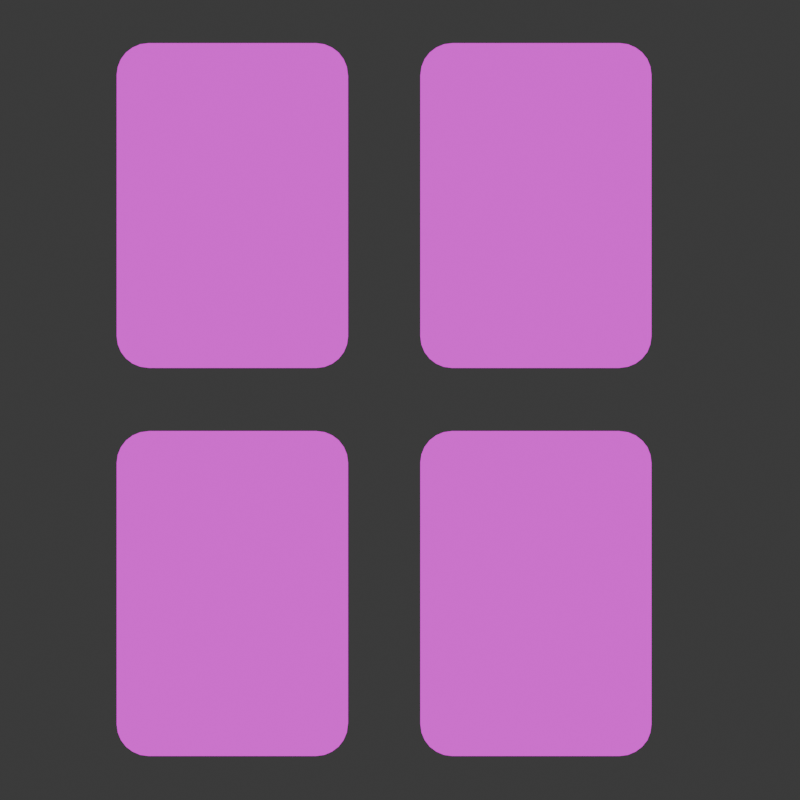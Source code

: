 # Source: Card.blend  (saved by Blender 4.3.34; exported with 4.5.12 LTS)
import bpy
from mathutils import Matrix  # noqa: F401  (used for matrix-valued properties, if any)

bpy.ops.wm.read_factory_settings(use_empty=True)
scene = bpy.context.scene
scene.name = 'Scene'

# ---- collections
col_collection = bpy.data.collections.new('Collection'); scene.collection.children.link(col_collection)

# ---- images (referenced by path relative to the original .blend; pixels are not part of the script)
import os
ASSET_DIR = os.environ.get("B2B_ASSET_DIR", "")  # directory of the original .blend (textures are referenced by path, not embedded)
HERE = os.path.dirname(os.path.abspath(__file__))  # packed textures are extracted next to this script under _unpacked/

def load_image(name, relpath, width, height, colorspace="sRGB"):
    """Load a texture the original file referenced (path relative to the .blend, or extracted next to this script)."""
    p = next((c for c in (os.path.join(HERE, relpath), os.path.join(ASSET_DIR, relpath)) if relpath and os.path.exists(c)), "")
    if p:
        img = bpy.data.images.load(p, check_existing=True)
        img.name = name
    else:  # same state as the original file: an image datablock whose file is absent (Cycles renders it pink)
        img = bpy.data.images.new(name, width, height)
        img.source = "FILE"
        img.filepath = "//" + (relpath or name)
    img.colorspace_settings.name = colorspace
    return img
img_card_clover = load_image('Card.Clover', 'Texture/Card.Clover.png', 1024, 1024, 'sRGB')
img_card_back_jpg = load_image('Card.Back.jpg', 'Texture/Card.Back.jpg', 1024, 1024, 'sRGB')
img_card_heart = load_image('Card.Heart', 'Texture/Card.Heart.png', 1024, 1024, 'sRGB')
img_card_diamonds = load_image('Card.Diamonds', 'Texture/Card.Diamonds.png', 1024, 1024, 'sRGB')
img_card_spade = load_image('Card.Spade', 'Texture/Card.Spade.png', 1024, 1024, 'sRGB')

# ---- materials (node trees are filled in below, after node groups)
mat_card_clover = bpy.data.materials.new('Card.Clover')
mat_card_clover.diffuse_color = (1.0, 1.0, 1.0, 1.0)
mat_card_back = bpy.data.materials.new('Card.Back')
mat_card_heart = bpy.data.materials.new('Card.Heart')
mat_card_heart.diffuse_color = (1.0, 1.0, 1.0, 1.0)
mat_card_diamonds = bpy.data.materials.new('Card.Diamonds')
mat_card_diamonds.diffuse_color = (1.0, 1.0, 1.0, 1.0)
mat_card_spade = bpy.data.materials.new('Card.Spade')
mat_card_spade.diffuse_color = (1.0, 1.0, 1.0, 1.0)

# ---- material node trees
mat_card_clover.use_nodes = True; mat_card_clover.node_tree.nodes.clear()
_N = mat_card_clover.node_tree.nodes; _L = mat_card_clover.node_tree.links
n0 = _N.new('ShaderNodeOutputMaterial'); n0.name = 'Material Output'; n0.location = (467, 305)
n1 = _N.new('ShaderNodeTexImage'); n1.name = 'Image Texture'; n1.location = (94, 333)
n1.image = img_card_clover
n2 = _N.new('ShaderNodeUVMap'); n2.name = 'UV Map'; n2.location = (-107, 256)
_L.new(n2.outputs[0], n1.inputs[0])
_L.new(n1.outputs[0], n0.inputs[0])
n0.is_active_output = True
mat_card_back.use_nodes = True; mat_card_back.node_tree.nodes.clear()
_N = mat_card_back.node_tree.nodes; _L = mat_card_back.node_tree.links
n0 = _N.new('ShaderNodeOutputMaterial'); n0.name = 'Material Output'; n0.location = (300, 300)
n1 = _N.new('ShaderNodeTexImage'); n1.name = 'Image Texture'; n1.location = (-13, 314)
n1.image = img_card_back_jpg
n2 = _N.new('ShaderNodeUVMap'); n2.name = 'UV Map'; n2.location = (-213, 236)
_L.new(n2.outputs[0], n1.inputs[0])
_L.new(n1.outputs[0], n0.inputs[0])
n0.is_active_output = True
mat_card_heart.use_nodes = True; mat_card_heart.node_tree.nodes.clear()
_N = mat_card_heart.node_tree.nodes; _L = mat_card_heart.node_tree.links
n0 = _N.new('ShaderNodeOutputMaterial'); n0.name = 'Material Output'; n0.location = (467, 305)
n1 = _N.new('ShaderNodeTexImage'); n1.name = 'Image Texture'; n1.location = (94, 333)
n1.image = img_card_heart
n2 = _N.new('ShaderNodeUVMap'); n2.name = 'UV Map'; n2.location = (-107, 256)
_L.new(n2.outputs[0], n1.inputs[0])
_L.new(n1.outputs[0], n0.inputs[0])
n0.is_active_output = True
mat_card_diamonds.use_nodes = True; mat_card_diamonds.node_tree.nodes.clear()
_N = mat_card_diamonds.node_tree.nodes; _L = mat_card_diamonds.node_tree.links
n0 = _N.new('ShaderNodeOutputMaterial'); n0.name = 'Material Output'; n0.location = (467, 305)
n1 = _N.new('ShaderNodeTexImage'); n1.name = 'Image Texture'; n1.location = (94, 333)
n1.image = img_card_diamonds
n2 = _N.new('ShaderNodeUVMap'); n2.name = 'UV Map'; n2.location = (-107, 256)
_L.new(n2.outputs[0], n1.inputs[0])
_L.new(n1.outputs[0], n0.inputs[0])
n0.is_active_output = True
mat_card_spade.use_nodes = True; mat_card_spade.node_tree.nodes.clear()
_N = mat_card_spade.node_tree.nodes; _L = mat_card_spade.node_tree.links
n0 = _N.new('ShaderNodeOutputMaterial'); n0.name = 'Material Output'; n0.location = (467, 305)
n1 = _N.new('ShaderNodeTexImage'); n1.name = 'Image Texture'; n1.location = (94, 333)
n1.image = img_card_spade
n2 = _N.new('ShaderNodeUVMap'); n2.name = 'UV Map'; n2.location = (-107, 256)
_L.new(n2.outputs[0], n1.inputs[0])
_L.new(n1.outputs[0], n0.inputs[0])
n0.is_active_output = True

# ---- world
world_world = bpy.data.worlds.new('World'); scene.world = world_world
world_world.use_nodes = True; world_world.node_tree.nodes.clear()
_N = world_world.node_tree.nodes; _L = world_world.node_tree.links
n0 = _N.new('ShaderNodeOutputWorld'); n0.name = 'World Output'; n0.location = (300, 300)
n1 = _N.new('ShaderNodeBackground'); n1.name = 'Background'; n1.location = (10, 300)
n1.inputs[0].default_value = (0.05088, 0.05088, 0.05088, 1.0)
_L.new(n1.outputs[0], n0.inputs[0])
n0.is_active_output = True
world_world.color = (0.05088, 0.05088, 0.05088)
world_world.sun_shadow_jitter_overblur = 0.0

# ---- cameras
cam_camera = bpy.data.cameras.new('Camera')
cam_camera.clip_end = 100.0
cam_camera.ortho_scale = 7.314

# ---- lights
light_light = bpy.data.lights.new('Light', 'SUN')
light_light.angle = 0.1993
light_light.energy = 5.0
light_light.shadow_soft_size = 0.1
light_light.shadow_cascade_max_distance = 1000.0

# ---- meshes
me_cube_001 = bpy.data.meshes.new('Cube.001')
me_cube_001.from_pydata([(-0.422, -0.008233, 0.2346), (-0.306, -0.008233, 0.1186), (-0.418, -0.008233, 0.2046), (-0.4064, -0.008233, 0.1766), (-0.388, -0.008233, 0.1526), (-0.364, -0.008233, 0.1342), (-0.336, -0.008233, 0.1226), (-0.306, -0.008233, 1.304), (-0.422, -0.008233, 1.188), (-0.336, -0.008233, 1.3), (-0.364, -0.008233, 1.288), (-0.388, -0.008233, 1.27), (-0.4064, -0.008233, 1.246), (-0.418, -0.008233, 1.218), (-0.306, 0.008233, 0.1186), (-0.422, 0.008233, 0.2346), (-0.336, 0.008233, 0.1226), (-0.364, 0.008233, 0.1342), (-0.388, 0.008233, 0.1526), (-0.4064, 0.008233, 0.1766), (-0.418, 0.008233, 0.2046), (-0.422, 0.008233, 1.188), (-0.306, 0.008233, 1.304), (-0.418, 0.008233, 1.218), (-0.4064, 0.008233, 1.246), (-0.388, 0.008233, 1.27), (-0.364, 0.008233, 1.288), (-0.336, 0.008233, 1.3), (0.306, -0.008233, 0.1186), (0.422, -0.008233, 0.2346), (0.336, -0.008233, 0.1226), (0.364, -0.008233, 0.1342), (0.388, -0.008233, 0.1526), (0.4064, -0.008233, 0.1766), (0.418, -0.008233, 0.2046), (0.422, -0.008233, 1.188), (0.306, -0.008233, 1.304), (0.418, -0.008233, 1.218), (0.4064, -0.008233, 1.246), (0.388, -0.008233, 1.27), (0.364, -0.008233, 1.288), (0.336, -0.008233, 1.3), (0.422, 0.008233, 0.2346), (0.306, 0.008233, 0.1186), (0.418, 0.008233, 0.2046), (0.4064, 0.008233, 0.1766), (0.388, 0.008233, 0.1526), (0.364, 0.008233, 0.1342), (0.336, 0.008233, 0.1226), (0.306, 0.008233, 1.304), (0.422, 0.008233, 1.188), (0.336, 0.008233, 1.3), (0.364, 0.008233, 1.288), (0.388, 0.008233, 1.27), (0.4064, 0.008233, 1.246), (0.418, 0.008233, 1.218)], [], [(28, 30, 31, 32, 33, 34, 29, 35, 37, 38, 39, 40, 41, 36, 7, 9, 10, 11, 12, 13, 8, 0, 2, 3, 4, 5, 6, 1), (42, 50, 35, 29), (49, 22, 7, 36), (0, 8, 21, 15), (14, 16, 17, 18, 19, 20, 15, 21, 23, 24, 25, 26, 27, 22, 49, 51, 52, 53, 54, 55, 50, 42, 44, 45, 46, 47, 48, 43), (14, 1, 6, 16), (16, 6, 5, 17), (17, 5, 4, 18), (18, 4, 3, 19), (19, 3, 2, 20), (20, 2, 0, 15), (7, 22, 27, 9), (9, 27, 26, 10), (10, 26, 25, 11), (11, 25, 24, 12), (12, 24, 23, 13), (13, 23, 21, 8), (28, 43, 48, 30), (30, 48, 47, 31), (31, 47, 46, 32), (32, 46, 45, 33), (33, 45, 44, 34), (34, 44, 42, 29), (49, 36, 41, 51), (51, 41, 40, 52), (52, 40, 39, 53), (53, 39, 38, 54), (54, 38, 37, 55), (55, 37, 35, 50), (14, 43, 28, 1)])
me_cube_001.polygons.foreach_set('material_index', [0, 0, 0, 0, 1, 0, 0, 0, 0, 0, 0, 0, 0, 0, 0, 0, 0, 0, 0, 0, 0, 0, 0, 0, 0, 0, 0, 0, 0, 0])
_uv = me_cube_001.uv_layers.new(name='UVMap')
_uv.uv.foreach_set('vector', [0.68, 0.1261, 0.6989, 0.1286, 0.7165, 0.1359, 0.7317, 0.1475, 0.7433, 0.1627, 0.7506, 0.1803, 0.7531, 0.1992, 0.7531, 0.8004, 0.7506, 0.8193, 0.7433, 0.8369, 0.7317, 0.8521, 0.7165, 0.8637, 0.6989, 0.871, 0.68, 0.8735, 0.2941, 0.8735, 0.2752, 0.871, 0.2576, 0.8637, 0.2424, 0.8521, 0.2308, 0.8369, 0.2235, 0.8193, 0.221, 0.8004, 0.221, 0.1992, 0.2235, 0.1803, 0.2308, 0.1627, 0.2424, 0.1475, 0.2576, 0.1359, 0.2752, 0.1286, 0.2941, 0.1261, 0.7531, 0.1992, 0.7531, 0.8004, 0.7531, 0.8004, 0.7531, 0.1992, 0.68, 0.8735, 0.2941, 0.8735, 0.2941, 0.8735, 0.68, 0.8735, 0.221, 0.1992, 0.221, 0.8004, 0.221, 0.8004, 0.221, 0.1992, 0.1684, 0.03085, 0.1356, 0.03391, 0.105, 0.04289, 0.07877, 0.05718, 0.05862, 0.0758, 0.04596, 0.09748, 0.04164, 0.1207, 0.04164, 0.8598, 0.04596, 0.883, 0.05862, 0.9047, 0.07877, 0.9233, 0.105, 0.9376, 0.1356, 0.9466, 0.1684, 0.9497, 0.8375, 0.9497, 0.8703, 0.9466, 0.9008, 0.9376, 0.9271, 0.9233, 0.9473, 0.9047, 0.9599, 0.883, 0.9642, 0.8598, 0.9642, 0.1207, 0.9599, 0.09748, 0.9473, 0.0758, 0.9271, 0.05718, 0.9008, 0.04289, 0.8703, 0.03391, 0.8375, 0.03085, 0.2941, 0.1261, 0.2941, 0.1261, 0.2752, 0.1286, 0.2752, 0.1286, 0.2752, 0.1286, 0.2752, 0.1286, 0.2576, 0.1359, 0.2576, 0.1359, 0.2576, 0.1359, 0.2576, 0.1359, 0.2424, 0.1475, 0.2424, 0.1475, 0.2424, 0.1475, 0.2424, 0.1475, 0.2308, 0.1627, 0.2308, 0.1627, 0.2308, 0.1627, 0.2308, 0.1627, 0.2235, 0.1803, 0.2235, 0.1803, 0.2235, 0.1803, 0.2235, 0.1803, 0.221, 0.1992, 0.221, 0.1992, 0.2941, 0.8735, 0.2941, 0.8735, 0.2752, 0.871, 0.2752, 0.871, 0.2752, 0.871, 0.2752, 0.871, 0.2576, 0.8637, 0.2576, 0.8637, 0.2576, 0.8637, 0.2576, 0.8637, 0.2424, 0.8521, 0.2424, 0.8521, 0.2424, 0.8521, 0.2424, 0.8521, 0.2308, 0.8369, 0.2308, 0.8369, 0.2308, 0.8369, 0.2308, 0.8369, 0.2235, 0.8193, 0.2235, 0.8193, 0.2235, 0.8193, 0.2235, 0.8193, 0.221, 0.8004, 0.221, 0.8004, 0.68, 0.1261, 0.68, 0.1261, 0.6989, 0.1286, 0.6989, 0.1286, 0.6989, 0.1286, 0.6989, 0.1286, 0.7165, 0.1359, 0.7165, 0.1359, 0.7165, 0.1359, 0.7165, 0.1359, 0.7317, 0.1475, 0.7317, 0.1475, 0.7317, 0.1475, 0.7317, 0.1475, 0.7433, 0.1627, 0.7433, 0.1627, 0.7433, 0.1627, 0.7433, 0.1627, 0.7506, 0.1803, 0.7506, 0.1803, 0.7506, 0.1803, 0.7506, 0.1803, 0.7531, 0.1992, 0.7531, 0.1992, 0.68, 0.8735, 0.68, 0.8735, 0.6989, 0.871, 0.6989, 0.871, 0.6989, 0.871, 0.6989, 0.871, 0.7165, 0.8637, 0.7165, 0.8637, 0.7165, 0.8637, 0.7165, 0.8637, 0.7317, 0.8521, 0.7317, 0.8521, 0.7317, 0.8521, 0.7317, 0.8521, 0.7433, 0.8369, 0.7433, 0.8369, 0.7433, 0.8369, 0.7433, 0.8369, 0.7506, 0.8193, 0.7506, 0.8193, 0.7506, 0.8193, 0.7506, 0.8193, 0.7531, 0.8004, 0.7531, 0.8004, 0.2941, 0.1261, 0.68, 0.1261, 0.68, 0.1261, 0.2941, 0.1261])
me_cube_001.materials.append(mat_card_clover)
me_cube_001.materials.append(mat_card_back)
me_cube_001.update()
me_cube_002 = bpy.data.meshes.new('Cube.002')
me_cube_002.from_pydata([(0.6864, -0.008233, 0.2346), (0.8024, -0.008233, 0.1186), (0.6904, -0.008233, 0.2046), (0.702, -0.008233, 0.1766), (0.7204, -0.008233, 0.1526), (0.7444, -0.008233, 0.1342), (0.7724, -0.008233, 0.1226), (0.8024, -0.008233, 1.304), (0.6864, -0.008233, 1.188), (0.7724, -0.008233, 1.3), (0.7444, -0.008233, 1.288), (0.7204, -0.008233, 1.27), (0.702, -0.008233, 1.246), (0.6904, -0.008233, 1.218), (0.8024, 0.008233, 0.1186), (0.6864, 0.008233, 0.2346), (0.7724, 0.008233, 0.1226), (0.7444, 0.008233, 0.1342), (0.7204, 0.008233, 0.1526), (0.702, 0.008233, 0.1766), (0.6904, 0.008233, 0.2046), (0.6864, 0.008233, 1.188), (0.8024, 0.008233, 1.304), (0.6904, 0.008233, 1.218), (0.702, 0.008233, 1.246), (0.7204, 0.008233, 1.27), (0.7444, 0.008233, 1.288), (0.7724, 0.008233, 1.3), (1.414, -0.008233, 0.1186), (1.53, -0.008233, 0.2346), (1.444, -0.008233, 0.1226), (1.472, -0.008233, 0.1342), (1.496, -0.008233, 0.1526), (1.515, -0.008233, 0.1766), (1.526, -0.008233, 0.2046), (1.53, -0.008233, 1.188), (1.414, -0.008233, 1.304), (1.526, -0.008233, 1.218), (1.515, -0.008233, 1.246), (1.496, -0.008233, 1.27), (1.472, -0.008233, 1.288), (1.444, -0.008233, 1.3), (1.53, 0.008233, 0.2346), (1.414, 0.008233, 0.1186), (1.526, 0.008233, 0.2046), (1.515, 0.008233, 0.1766), (1.496, 0.008233, 0.1526), (1.472, 0.008233, 0.1342), (1.444, 0.008233, 0.1226), (1.414, 0.008233, 1.304), (1.53, 0.008233, 1.188), (1.444, 0.008233, 1.3), (1.472, 0.008233, 1.288), (1.496, 0.008233, 1.27), (1.515, 0.008233, 1.246), (1.526, 0.008233, 1.218)], [], [(28, 30, 31, 32, 33, 34, 29, 35, 37, 38, 39, 40, 41, 36, 7, 9, 10, 11, 12, 13, 8, 0, 2, 3, 4, 5, 6, 1), (42, 50, 35, 29), (49, 22, 7, 36), (0, 8, 21, 15), (14, 16, 17, 18, 19, 20, 15, 21, 23, 24, 25, 26, 27, 22, 49, 51, 52, 53, 54, 55, 50, 42, 44, 45, 46, 47, 48, 43), (14, 1, 6, 16), (16, 6, 5, 17), (17, 5, 4, 18), (18, 4, 3, 19), (19, 3, 2, 20), (20, 2, 0, 15), (7, 22, 27, 9), (9, 27, 26, 10), (10, 26, 25, 11), (11, 25, 24, 12), (12, 24, 23, 13), (13, 23, 21, 8), (28, 43, 48, 30), (30, 48, 47, 31), (31, 47, 46, 32), (32, 46, 45, 33), (33, 45, 44, 34), (34, 44, 42, 29), (49, 36, 41, 51), (51, 41, 40, 52), (52, 40, 39, 53), (53, 39, 38, 54), (54, 38, 37, 55), (55, 37, 35, 50), (14, 43, 28, 1)])
me_cube_002.polygons.foreach_set('material_index', [0, 0, 0, 0, 1, 0, 0, 0, 0, 0, 0, 0, 0, 0, 0, 0, 0, 0, 0, 0, 0, 0, 0, 0, 0, 0, 0, 0, 0, 0])
_uv = me_cube_002.uv_layers.new(name='UVMap')
_uv.uv.foreach_set('vector', [0.68, 0.1261, 0.6989, 0.1286, 0.7165, 0.1359, 0.7317, 0.1475, 0.7433, 0.1627, 0.7506, 0.1803, 0.7531, 0.1992, 0.7531, 0.8004, 0.7506, 0.8193, 0.7433, 0.8369, 0.7317, 0.8521, 0.7165, 0.8637, 0.6989, 0.871, 0.68, 0.8735, 0.2941, 0.8735, 0.2752, 0.871, 0.2576, 0.8637, 0.2424, 0.8521, 0.2308, 0.8369, 0.2235, 0.8193, 0.221, 0.8004, 0.221, 0.1992, 0.2235, 0.1803, 0.2308, 0.1627, 0.2424, 0.1475, 0.2576, 0.1359, 0.2752, 0.1286, 0.2941, 0.1261, 0.7531, 0.1992, 0.7531, 0.8004, 0.7531, 0.8004, 0.7531, 0.1992, 0.68, 0.8735, 0.2941, 0.8735, 0.2941, 0.8735, 0.68, 0.8735, 0.221, 0.1992, 0.221, 0.8004, 0.221, 0.8004, 0.221, 0.1992, 0.1684, 0.03085, 0.1356, 0.03391, 0.105, 0.04289, 0.07877, 0.05718, 0.05862, 0.0758, 0.04596, 0.09748, 0.04164, 0.1207, 0.04164, 0.8598, 0.04596, 0.883, 0.05862, 0.9047, 0.07877, 0.9233, 0.105, 0.9376, 0.1356, 0.9466, 0.1684, 0.9497, 0.8375, 0.9497, 0.8703, 0.9466, 0.9008, 0.9376, 0.9271, 0.9233, 0.9473, 0.9047, 0.9599, 0.883, 0.9642, 0.8598, 0.9642, 0.1207, 0.9599, 0.09748, 0.9473, 0.0758, 0.9271, 0.05718, 0.9008, 0.04289, 0.8703, 0.03391, 0.8375, 0.03085, 0.2941, 0.1261, 0.2941, 0.1261, 0.2752, 0.1286, 0.2752, 0.1286, 0.2752, 0.1286, 0.2752, 0.1286, 0.2576, 0.1359, 0.2576, 0.1359, 0.2576, 0.1359, 0.2576, 0.1359, 0.2424, 0.1475, 0.2424, 0.1475, 0.2424, 0.1475, 0.2424, 0.1475, 0.2308, 0.1627, 0.2308, 0.1627, 0.2308, 0.1627, 0.2308, 0.1627, 0.2235, 0.1803, 0.2235, 0.1803, 0.2235, 0.1803, 0.2235, 0.1803, 0.221, 0.1992, 0.221, 0.1992, 0.2941, 0.8735, 0.2941, 0.8735, 0.2752, 0.871, 0.2752, 0.871, 0.2752, 0.871, 0.2752, 0.871, 0.2576, 0.8637, 0.2576, 0.8637, 0.2576, 0.8637, 0.2576, 0.8637, 0.2424, 0.8521, 0.2424, 0.8521, 0.2424, 0.8521, 0.2424, 0.8521, 0.2308, 0.8369, 0.2308, 0.8369, 0.2308, 0.8369, 0.2308, 0.8369, 0.2235, 0.8193, 0.2235, 0.8193, 0.2235, 0.8193, 0.2235, 0.8193, 0.221, 0.8004, 0.221, 0.8004, 0.68, 0.1261, 0.68, 0.1261, 0.6989, 0.1286, 0.6989, 0.1286, 0.6989, 0.1286, 0.6989, 0.1286, 0.7165, 0.1359, 0.7165, 0.1359, 0.7165, 0.1359, 0.7165, 0.1359, 0.7317, 0.1475, 0.7317, 0.1475, 0.7317, 0.1475, 0.7317, 0.1475, 0.7433, 0.1627, 0.7433, 0.1627, 0.7433, 0.1627, 0.7433, 0.1627, 0.7506, 0.1803, 0.7506, 0.1803, 0.7506, 0.1803, 0.7506, 0.1803, 0.7531, 0.1992, 0.7531, 0.1992, 0.68, 0.8735, 0.68, 0.8735, 0.6989, 0.871, 0.6989, 0.871, 0.6989, 0.871, 0.6989, 0.871, 0.7165, 0.8637, 0.7165, 0.8637, 0.7165, 0.8637, 0.7165, 0.8637, 0.7317, 0.8521, 0.7317, 0.8521, 0.7317, 0.8521, 0.7317, 0.8521, 0.7433, 0.8369, 0.7433, 0.8369, 0.7433, 0.8369, 0.7433, 0.8369, 0.7506, 0.8193, 0.7506, 0.8193, 0.7506, 0.8193, 0.7506, 0.8193, 0.7531, 0.8004, 0.7531, 0.8004, 0.2941, 0.1261, 0.68, 0.1261, 0.68, 0.1261, 0.2941, 0.1261])
me_cube_002.materials.append(mat_card_heart)
me_cube_002.materials.append(mat_card_back)
me_cube_002.update()
me_cube_003 = bpy.data.meshes.new('Cube.003')
me_cube_003.from_pydata([(-0.422, -0.008233, -1.182), (-0.306, -0.008233, -1.298), (-0.418, -0.008233, -1.212), (-0.4064, -0.008233, -1.24), (-0.388, -0.008233, -1.264), (-0.364, -0.008233, -1.282), (-0.336, -0.008233, -1.294), (-0.306, -0.008233, -0.1121), (-0.422, -0.008233, -0.2281), (-0.336, -0.008233, -0.1161), (-0.364, -0.008233, -0.1277), (-0.388, -0.008233, -0.1461), (-0.4064, -0.008233, -0.1701), (-0.418, -0.008233, -0.1981), (-0.306, 0.008233, -1.298), (-0.422, 0.008233, -1.182), (-0.336, 0.008233, -1.294), (-0.364, 0.008233, -1.282), (-0.388, 0.008233, -1.264), (-0.4064, 0.008233, -1.24), (-0.418, 0.008233, -1.212), (-0.422, 0.008233, -0.2281), (-0.306, 0.008233, -0.1121), (-0.418, 0.008233, -0.1981), (-0.4064, 0.008233, -0.1701), (-0.388, 0.008233, -0.1461), (-0.364, 0.008233, -0.1277), (-0.336, 0.008233, -0.1161), (0.306, -0.008233, -1.298), (0.422, -0.008233, -1.182), (0.336, -0.008233, -1.294), (0.364, -0.008233, -1.282), (0.388, -0.008233, -1.264), (0.4064, -0.008233, -1.24), (0.418, -0.008233, -1.212), (0.422, -0.008233, -0.2281), (0.306, -0.008233, -0.1121), (0.418, -0.008233, -0.1981), (0.4064, -0.008233, -0.1701), (0.388, -0.008233, -0.1461), (0.364, -0.008233, -0.1277), (0.336, -0.008233, -0.1161), (0.422, 0.008233, -1.182), (0.306, 0.008233, -1.298), (0.418, 0.008233, -1.212), (0.4064, 0.008233, -1.24), (0.388, 0.008233, -1.264), (0.364, 0.008233, -1.282), (0.336, 0.008233, -1.294), (0.306, 0.008233, -0.1121), (0.422, 0.008233, -0.2281), (0.336, 0.008233, -0.1161), (0.364, 0.008233, -0.1277), (0.388, 0.008233, -0.1461), (0.4064, 0.008233, -0.1701), (0.418, 0.008233, -0.1981)], [], [(28, 30, 31, 32, 33, 34, 29, 35, 37, 38, 39, 40, 41, 36, 7, 9, 10, 11, 12, 13, 8, 0, 2, 3, 4, 5, 6, 1), (42, 50, 35, 29), (49, 22, 7, 36), (0, 8, 21, 15), (14, 16, 17, 18, 19, 20, 15, 21, 23, 24, 25, 26, 27, 22, 49, 51, 52, 53, 54, 55, 50, 42, 44, 45, 46, 47, 48, 43), (14, 1, 6, 16), (16, 6, 5, 17), (17, 5, 4, 18), (18, 4, 3, 19), (19, 3, 2, 20), (20, 2, 0, 15), (7, 22, 27, 9), (9, 27, 26, 10), (10, 26, 25, 11), (11, 25, 24, 12), (12, 24, 23, 13), (13, 23, 21, 8), (28, 43, 48, 30), (30, 48, 47, 31), (31, 47, 46, 32), (32, 46, 45, 33), (33, 45, 44, 34), (34, 44, 42, 29), (49, 36, 41, 51), (51, 41, 40, 52), (52, 40, 39, 53), (53, 39, 38, 54), (54, 38, 37, 55), (55, 37, 35, 50), (14, 43, 28, 1)])
me_cube_003.polygons.foreach_set('material_index', [0, 0, 0, 0, 1, 0, 0, 0, 0, 0, 0, 0, 0, 0, 0, 0, 0, 0, 0, 0, 0, 0, 0, 0, 0, 0, 0, 0, 0, 0])
_uv = me_cube_003.uv_layers.new(name='UVMap')
_uv.uv.foreach_set('vector', [0.68, 0.1261, 0.6989, 0.1286, 0.7165, 0.1359, 0.7317, 0.1475, 0.7433, 0.1627, 0.7506, 0.1803, 0.7531, 0.1992, 0.7531, 0.8004, 0.7506, 0.8193, 0.7433, 0.8369, 0.7317, 0.8521, 0.7165, 0.8637, 0.6989, 0.871, 0.68, 0.8735, 0.2941, 0.8735, 0.2752, 0.871, 0.2576, 0.8637, 0.2424, 0.8521, 0.2308, 0.8369, 0.2235, 0.8193, 0.221, 0.8004, 0.221, 0.1992, 0.2235, 0.1803, 0.2308, 0.1627, 0.2424, 0.1475, 0.2576, 0.1359, 0.2752, 0.1286, 0.2941, 0.1261, 0.7531, 0.1992, 0.7531, 0.8004, 0.7531, 0.8004, 0.7531, 0.1992, 0.68, 0.8735, 0.2941, 0.8735, 0.2941, 0.8735, 0.68, 0.8735, 0.221, 0.1992, 0.221, 0.8004, 0.221, 0.8004, 0.221, 0.1992, 0.1684, 0.03085, 0.1356, 0.03391, 0.105, 0.04289, 0.07877, 0.05718, 0.05862, 0.0758, 0.04596, 0.09748, 0.04164, 0.1207, 0.04164, 0.8598, 0.04596, 0.883, 0.05862, 0.9047, 0.07877, 0.9233, 0.105, 0.9376, 0.1356, 0.9466, 0.1684, 0.9497, 0.8375, 0.9497, 0.8703, 0.9466, 0.9008, 0.9376, 0.9271, 0.9233, 0.9473, 0.9047, 0.9599, 0.883, 0.9642, 0.8598, 0.9642, 0.1207, 0.9599, 0.09748, 0.9473, 0.0758, 0.9271, 0.05718, 0.9008, 0.04289, 0.8703, 0.03391, 0.8375, 0.03085, 0.2941, 0.1261, 0.2941, 0.1261, 0.2752, 0.1286, 0.2752, 0.1286, 0.2752, 0.1286, 0.2752, 0.1286, 0.2576, 0.1359, 0.2576, 0.1359, 0.2576, 0.1359, 0.2576, 0.1359, 0.2424, 0.1475, 0.2424, 0.1475, 0.2424, 0.1475, 0.2424, 0.1475, 0.2308, 0.1627, 0.2308, 0.1627, 0.2308, 0.1627, 0.2308, 0.1627, 0.2235, 0.1803, 0.2235, 0.1803, 0.2235, 0.1803, 0.2235, 0.1803, 0.221, 0.1992, 0.221, 0.1992, 0.2941, 0.8735, 0.2941, 0.8735, 0.2752, 0.871, 0.2752, 0.871, 0.2752, 0.871, 0.2752, 0.871, 0.2576, 0.8637, 0.2576, 0.8637, 0.2576, 0.8637, 0.2576, 0.8637, 0.2424, 0.8521, 0.2424, 0.8521, 0.2424, 0.8521, 0.2424, 0.8521, 0.2308, 0.8369, 0.2308, 0.8369, 0.2308, 0.8369, 0.2308, 0.8369, 0.2235, 0.8193, 0.2235, 0.8193, 0.2235, 0.8193, 0.2235, 0.8193, 0.221, 0.8004, 0.221, 0.8004, 0.68, 0.1261, 0.68, 0.1261, 0.6989, 0.1286, 0.6989, 0.1286, 0.6989, 0.1286, 0.6989, 0.1286, 0.7165, 0.1359, 0.7165, 0.1359, 0.7165, 0.1359, 0.7165, 0.1359, 0.7317, 0.1475, 0.7317, 0.1475, 0.7317, 0.1475, 0.7317, 0.1475, 0.7433, 0.1627, 0.7433, 0.1627, 0.7433, 0.1627, 0.7433, 0.1627, 0.7506, 0.1803, 0.7506, 0.1803, 0.7506, 0.1803, 0.7506, 0.1803, 0.7531, 0.1992, 0.7531, 0.1992, 0.68, 0.8735, 0.68, 0.8735, 0.6989, 0.871, 0.6989, 0.871, 0.6989, 0.871, 0.6989, 0.871, 0.7165, 0.8637, 0.7165, 0.8637, 0.7165, 0.8637, 0.7165, 0.8637, 0.7317, 0.8521, 0.7317, 0.8521, 0.7317, 0.8521, 0.7317, 0.8521, 0.7433, 0.8369, 0.7433, 0.8369, 0.7433, 0.8369, 0.7433, 0.8369, 0.7506, 0.8193, 0.7506, 0.8193, 0.7506, 0.8193, 0.7506, 0.8193, 0.7531, 0.8004, 0.7531, 0.8004, 0.2941, 0.1261, 0.68, 0.1261, 0.68, 0.1261, 0.2941, 0.1261])
me_cube_003.materials.append(mat_card_diamonds)
me_cube_003.materials.append(mat_card_back)
me_cube_003.update()
me_cube_004 = bpy.data.meshes.new('Cube.004')
me_cube_004.from_pydata([(0.6864, -0.008233, -1.182), (0.8024, -0.008233, -1.298), (0.6904, -0.008233, -1.212), (0.702, -0.008233, -1.24), (0.7204, -0.008233, -1.264), (0.7444, -0.008233, -1.282), (0.7724, -0.008233, -1.294), (0.8024, -0.008233, -0.1121), (0.6864, -0.008233, -0.2281), (0.7724, -0.008233, -0.1161), (0.7444, -0.008233, -0.1277), (0.7204, -0.008233, -0.1461), (0.702, -0.008233, -0.1701), (0.6904, -0.008233, -0.1981), (0.8024, 0.008233, -1.298), (0.6864, 0.008233, -1.182), (0.7724, 0.008233, -1.294), (0.7444, 0.008233, -1.282), (0.7204, 0.008233, -1.264), (0.702, 0.008233, -1.24), (0.6904, 0.008233, -1.212), (0.6864, 0.008233, -0.2281), (0.8024, 0.008233, -0.1121), (0.6904, 0.008233, -0.1981), (0.702, 0.008233, -0.1701), (0.7204, 0.008233, -0.1461), (0.7444, 0.008233, -0.1277), (0.7724, 0.008233, -0.1161), (1.414, -0.008233, -1.298), (1.53, -0.008233, -1.182), (1.444, -0.008233, -1.294), (1.472, -0.008233, -1.282), (1.496, -0.008233, -1.264), (1.515, -0.008233, -1.24), (1.526, -0.008233, -1.212), (1.53, -0.008233, -0.2281), (1.414, -0.008233, -0.1121), (1.526, -0.008233, -0.1981), (1.515, -0.008233, -0.1701), (1.496, -0.008233, -0.1461), (1.472, -0.008233, -0.1277), (1.444, -0.008233, -0.1161), (1.53, 0.008233, -1.182), (1.414, 0.008233, -1.298), (1.526, 0.008233, -1.212), (1.515, 0.008233, -1.24), (1.496, 0.008233, -1.264), (1.472, 0.008233, -1.282), (1.444, 0.008233, -1.294), (1.414, 0.008233, -0.1121), (1.53, 0.008233, -0.2281), (1.444, 0.008233, -0.1161), (1.472, 0.008233, -0.1277), (1.496, 0.008233, -0.1461), (1.515, 0.008233, -0.1701), (1.526, 0.008233, -0.1981)], [], [(28, 30, 31, 32, 33, 34, 29, 35, 37, 38, 39, 40, 41, 36, 7, 9, 10, 11, 12, 13, 8, 0, 2, 3, 4, 5, 6, 1), (42, 50, 35, 29), (49, 22, 7, 36), (0, 8, 21, 15), (14, 16, 17, 18, 19, 20, 15, 21, 23, 24, 25, 26, 27, 22, 49, 51, 52, 53, 54, 55, 50, 42, 44, 45, 46, 47, 48, 43), (14, 1, 6, 16), (16, 6, 5, 17), (17, 5, 4, 18), (18, 4, 3, 19), (19, 3, 2, 20), (20, 2, 0, 15), (7, 22, 27, 9), (9, 27, 26, 10), (10, 26, 25, 11), (11, 25, 24, 12), (12, 24, 23, 13), (13, 23, 21, 8), (28, 43, 48, 30), (30, 48, 47, 31), (31, 47, 46, 32), (32, 46, 45, 33), (33, 45, 44, 34), (34, 44, 42, 29), (49, 36, 41, 51), (51, 41, 40, 52), (52, 40, 39, 53), (53, 39, 38, 54), (54, 38, 37, 55), (55, 37, 35, 50), (14, 43, 28, 1)])
me_cube_004.polygons.foreach_set('material_index', [0, 0, 0, 0, 1, 0, 0, 0, 0, 0, 0, 0, 0, 0, 0, 0, 0, 0, 0, 0, 0, 0, 0, 0, 0, 0, 0, 0, 0, 0])
_uv = me_cube_004.uv_layers.new(name='UVMap')
_uv.uv.foreach_set('vector', [0.68, 0.1261, 0.6989, 0.1286, 0.7165, 0.1359, 0.7317, 0.1475, 0.7433, 0.1627, 0.7506, 0.1803, 0.7531, 0.1992, 0.7531, 0.8004, 0.7506, 0.8193, 0.7433, 0.8369, 0.7317, 0.8521, 0.7165, 0.8637, 0.6989, 0.871, 0.68, 0.8735, 0.2941, 0.8735, 0.2752, 0.871, 0.2576, 0.8637, 0.2424, 0.8521, 0.2308, 0.8369, 0.2235, 0.8193, 0.221, 0.8004, 0.221, 0.1992, 0.2235, 0.1803, 0.2308, 0.1627, 0.2424, 0.1475, 0.2576, 0.1359, 0.2752, 0.1286, 0.2941, 0.1261, 0.7531, 0.1992, 0.7531, 0.8004, 0.7531, 0.8004, 0.7531, 0.1992, 0.68, 0.8735, 0.2941, 0.8735, 0.2941, 0.8735, 0.68, 0.8735, 0.221, 0.1992, 0.221, 0.8004, 0.221, 0.8004, 0.221, 0.1992, 0.1684, 0.03085, 0.1356, 0.03391, 0.105, 0.04289, 0.07877, 0.05718, 0.05862, 0.0758, 0.04596, 0.09748, 0.04164, 0.1207, 0.04164, 0.8598, 0.04596, 0.883, 0.05862, 0.9047, 0.07877, 0.9233, 0.105, 0.9376, 0.1356, 0.9466, 0.1684, 0.9497, 0.8375, 0.9497, 0.8703, 0.9466, 0.9008, 0.9376, 0.9271, 0.9233, 0.9473, 0.9047, 0.9599, 0.883, 0.9642, 0.8598, 0.9642, 0.1207, 0.9599, 0.09748, 0.9473, 0.0758, 0.9271, 0.05718, 0.9008, 0.04289, 0.8703, 0.03391, 0.8375, 0.03085, 0.2941, 0.1261, 0.2941, 0.1261, 0.2752, 0.1286, 0.2752, 0.1286, 0.2752, 0.1286, 0.2752, 0.1286, 0.2576, 0.1359, 0.2576, 0.1359, 0.2576, 0.1359, 0.2576, 0.1359, 0.2424, 0.1475, 0.2424, 0.1475, 0.2424, 0.1475, 0.2424, 0.1475, 0.2308, 0.1627, 0.2308, 0.1627, 0.2308, 0.1627, 0.2308, 0.1627, 0.2235, 0.1803, 0.2235, 0.1803, 0.2235, 0.1803, 0.2235, 0.1803, 0.221, 0.1992, 0.221, 0.1992, 0.2941, 0.8735, 0.2941, 0.8735, 0.2752, 0.871, 0.2752, 0.871, 0.2752, 0.871, 0.2752, 0.871, 0.2576, 0.8637, 0.2576, 0.8637, 0.2576, 0.8637, 0.2576, 0.8637, 0.2424, 0.8521, 0.2424, 0.8521, 0.2424, 0.8521, 0.2424, 0.8521, 0.2308, 0.8369, 0.2308, 0.8369, 0.2308, 0.8369, 0.2308, 0.8369, 0.2235, 0.8193, 0.2235, 0.8193, 0.2235, 0.8193, 0.2235, 0.8193, 0.221, 0.8004, 0.221, 0.8004, 0.68, 0.1261, 0.68, 0.1261, 0.6989, 0.1286, 0.6989, 0.1286, 0.6989, 0.1286, 0.6989, 0.1286, 0.7165, 0.1359, 0.7165, 0.1359, 0.7165, 0.1359, 0.7165, 0.1359, 0.7317, 0.1475, 0.7317, 0.1475, 0.7317, 0.1475, 0.7317, 0.1475, 0.7433, 0.1627, 0.7433, 0.1627, 0.7433, 0.1627, 0.7433, 0.1627, 0.7506, 0.1803, 0.7506, 0.1803, 0.7506, 0.1803, 0.7506, 0.1803, 0.7531, 0.1992, 0.7531, 0.1992, 0.68, 0.8735, 0.68, 0.8735, 0.6989, 0.871, 0.6989, 0.871, 0.6989, 0.871, 0.6989, 0.871, 0.7165, 0.8637, 0.7165, 0.8637, 0.7165, 0.8637, 0.7165, 0.8637, 0.7317, 0.8521, 0.7317, 0.8521, 0.7317, 0.8521, 0.7317, 0.8521, 0.7433, 0.8369, 0.7433, 0.8369, 0.7433, 0.8369, 0.7433, 0.8369, 0.7506, 0.8193, 0.7506, 0.8193, 0.7506, 0.8193, 0.7506, 0.8193, 0.7531, 0.8004, 0.7531, 0.8004, 0.2941, 0.1261, 0.68, 0.1261, 0.68, 0.1261, 0.2941, 0.1261])
me_cube_004.materials.append(mat_card_spade)
me_cube_004.materials.append(mat_card_back)
me_cube_004.update()

# ---- objects
ob_light = bpy.data.objects.new('Light', light_light)
ob_camera = bpy.data.objects.new('Camera', cam_camera)
ob_card_clover = bpy.data.objects.new('Card.Clover', me_cube_001)
ob_empty = bpy.data.objects.new('Empty', None)
ob_card_heart = bpy.data.objects.new('Card.Heart', me_cube_002)
ob_card_diamonds = bpy.data.objects.new('Card.Diamonds', me_cube_003)
ob_card_spade = bpy.data.objects.new('Card.Spade', me_cube_004)

# ---- transforms, parenting, visibility, modifiers, constraints
ob_light.location = (2.842, -1.953, 2.83)
ob_light.rotation_euler = (0.7815, 0.0149, 0.9996)
ob_light.lock_rotations_4d = False
ob_light.empty_display_type = 'ARROWS'
ob_light.color = (0.0, 0.0, 0.0, 0.0)
ob_light.lineart.crease_threshold = 0.0
ob_camera.location = (0.6121, -4.063, 0.0005163)
ob_camera.rotation_euler = (1.571, -0.0, 0.0)
ob_camera.scale = (1.0, 1.0, 1.0)
ob_camera.lock_rotations_4d = False
ob_camera.empty_display_type = 'ARROWS'
ob_camera.color = (0.0, 0.0, 0.0, 0.0)
ob_camera.display_type = 'WIRE'
ob_camera.lineart.crease_threshold = 0.0
ob_card_clover.location = (0.0, 0.0, 0.0)
ob_empty.location = (0.5534, 0.712, 0.0)
ob_empty.rotation_euler = (1.571, -0.0, -0.0)
ob_empty.scale = (0.6187, 0.6187, 0.6187)
ob_empty.empty_display_type = 'IMAGE'
ob_empty.empty_display_size = 5.0
ob_card_heart.location = (0.0, 0.0, 0.0)
ob_card_diamonds.location = (0.0, 0.0, 0.0)
ob_card_spade.location = (0.0, 0.0, 0.0)

# ---- collection membership
col_collection.objects.link(ob_light)
col_collection.objects.link(ob_camera)
col_collection.objects.link(ob_card_clover)
col_collection.objects.link(ob_empty)
col_collection.objects.link(ob_card_heart)
col_collection.objects.link(ob_card_diamonds)
col_collection.objects.link(ob_card_spade)

# ---- scene / render settings (as saved in the file)
scene.camera = ob_camera
scene.frame_start = 1; scene.frame_end = 250; scene.frame_set(1)
scene.render.engine = 'BLENDER_EEVEE_NEXT'
scene.render.resolution_x = 1080
bpy.context.view_layer.update()
